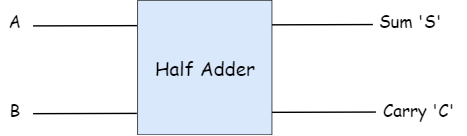

The diagram above was exported from draw.io. Its source (the exported page's mxGraphModel, read from the mxfile embedded in the PNG):
<mxGraphModel dx="1021" dy="509" grid="0" gridSize="10" guides="1" tooltips="1" connect="1" arrows="1" fold="1" page="1" pageScale="1" pageWidth="4069" pageHeight="1054" math="0" shadow="0">
  <root>
    <mxCell id="0" />
    <mxCell id="1" parent="0" />
    <mxCell id="TcSIz2Ax4K47N0dtjsbi-12" value="" style="endArrow=none;html=1;strokeWidth=2;fontFamily=Comic Sans MS;fontSize=27;entryX=0.001;entryY=0.149;entryDx=0;entryDy=0;entryPerimeter=0;" parent="1" edge="1">
      <mxGeometry width="50" height="50" relative="1" as="geometry">
        <mxPoint x="906" y="159.97999999999988" as="sourcePoint" />
        <mxPoint x="1054.1919999999998" y="159.58799999999994" as="targetPoint" />
      </mxGeometry>
    </mxCell>
    <mxCell id="TcSIz2Ax4K47N0dtjsbi-1" value="" style="whiteSpace=wrap;html=1;aspect=fixed;fillColor=#dae8fc;strokeColor=#000000;direction=west;" parent="1" vertex="1">
      <mxGeometry x="718" y="125" width="192" height="192" as="geometry" />
    </mxCell>
    <mxCell id="TcSIz2Ax4K47N0dtjsbi-2" value="&lt;font style=&quot;font-size: 27px&quot;&gt;Half Adder&lt;/font&gt;" style="text;html=1;strokeColor=none;fillColor=none;align=center;verticalAlign=middle;whiteSpace=wrap;rounded=0;fontFamily=Comic Sans MS;fontSize=27;direction=west;" parent="1" vertex="1">
      <mxGeometry x="722" y="189.5" width="184" height="63" as="geometry" />
    </mxCell>
    <mxCell id="TcSIz2Ax4K47N0dtjsbi-19" value="" style="endArrow=none;html=1;strokeWidth=2;fontFamily=Comic Sans MS;fontSize=27;entryX=0.001;entryY=0.149;entryDx=0;entryDy=0;entryPerimeter=0;" parent="1" edge="1">
      <mxGeometry width="50" height="50" relative="1" as="geometry">
        <mxPoint x="910" y="284.9799999999999" as="sourcePoint" />
        <mxPoint x="1058.192" y="284.58799999999997" as="targetPoint" />
      </mxGeometry>
    </mxCell>
    <mxCell id="CbUAqClJlzqa1z-OWJ9N-16" value="" style="endArrow=none;html=1;strokeWidth=2;fontFamily=Comic Sans MS;fontSize=27;entryX=0.001;entryY=0.149;entryDx=0;entryDy=0;entryPerimeter=0;" parent="1" edge="1">
      <mxGeometry width="50" height="50" relative="1" as="geometry">
        <mxPoint x="569" y="161.49999999999991" as="sourcePoint" />
        <mxPoint x="717.1919999999998" y="161.10799999999986" as="targetPoint" />
      </mxGeometry>
    </mxCell>
    <mxCell id="CbUAqClJlzqa1z-OWJ9N-18" value="" style="endArrow=none;html=1;strokeWidth=2;fontFamily=Comic Sans MS;fontSize=27;entryX=0.001;entryY=0.149;entryDx=0;entryDy=0;entryPerimeter=0;" parent="1" edge="1">
      <mxGeometry width="50" height="50" relative="1" as="geometry">
        <mxPoint x="568.81" y="286.88999999999976" as="sourcePoint" />
        <mxPoint x="717.0019999999997" y="286.49799999999993" as="targetPoint" />
      </mxGeometry>
    </mxCell>
    <mxCell id="CbUAqClJlzqa1z-OWJ9N-20" value="A" style="text;html=1;strokeColor=none;fillColor=none;align=center;verticalAlign=middle;whiteSpace=wrap;rounded=0;fontFamily=Comic Sans MS;fontSize=24;direction=west;" parent="1" vertex="1">
      <mxGeometry x="522" y="145" width="40" height="20" as="geometry" />
    </mxCell>
    <mxCell id="CbUAqClJlzqa1z-OWJ9N-23" value="B" style="text;html=1;strokeColor=none;fillColor=none;align=center;verticalAlign=middle;whiteSpace=wrap;rounded=0;fontFamily=Comic Sans MS;fontSize=24;direction=west;" parent="1" vertex="1">
      <mxGeometry x="522" y="272" width="40" height="20" as="geometry" />
    </mxCell>
    <mxCell id="7f2ydJmG8hF8CNAgv758-7" value="Sum 'S'" style="text;html=1;strokeColor=none;fillColor=none;align=center;verticalAlign=middle;whiteSpace=wrap;rounded=0;fontFamily=Comic Sans MS;fontSize=24;direction=west;" vertex="1" parent="1">
      <mxGeometry x="1043" y="145" width="129" height="20" as="geometry" />
    </mxCell>
    <mxCell id="7f2ydJmG8hF8CNAgv758-11" value="Carry 'C'" style="text;html=1;strokeColor=none;fillColor=none;align=center;verticalAlign=middle;whiteSpace=wrap;rounded=0;fontFamily=Comic Sans MS;fontSize=24;direction=west;" vertex="1" parent="1">
      <mxGeometry x="1052" y="272" width="135" height="20" as="geometry" />
    </mxCell>
  </root>
</mxGraphModel>